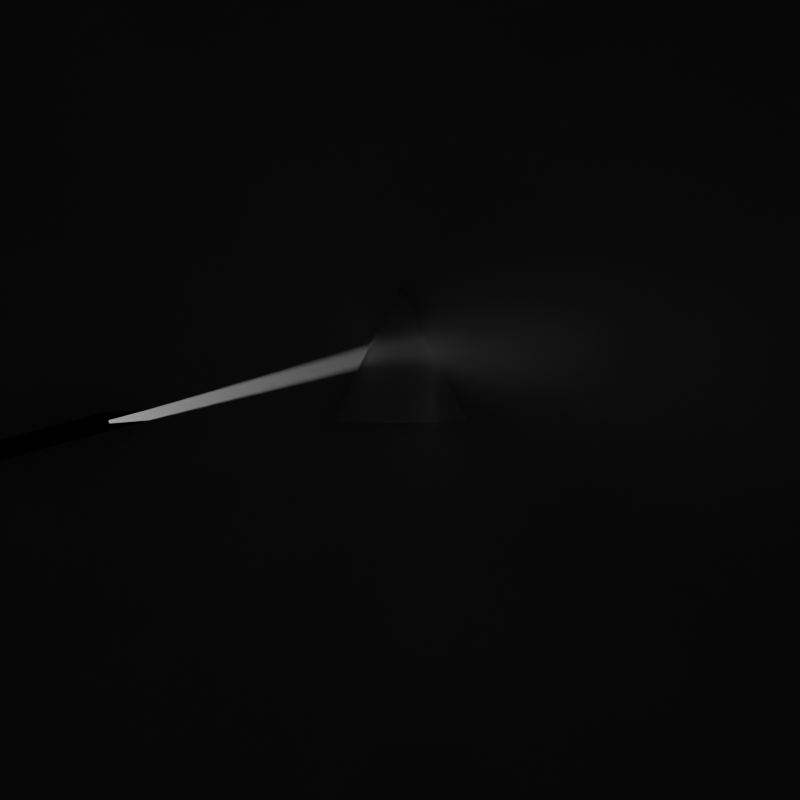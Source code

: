 # Source: prism.blend  (saved by Blender 3.4.6; exported with 4.5.12 LTS)
import bpy
from mathutils import Matrix  # noqa: F401  (used for matrix-valued properties, if any)

bpy.ops.wm.read_factory_settings(use_empty=True)
scene = bpy.context.scene
scene.name = 'Scene'

# ---- collections
col_collection = bpy.data.collections.new('Collection'); scene.collection.children.link(col_collection)

# ---- materials (node trees are filled in below, after node groups)
mat_cauchy_1_45_36000 = bpy.data.materials.new('CAUCHY_1.45_36000')
mat_cauchy_1_45_36000.alpha_threshold = 0.0
mat_cauchy_1_45_36000.roughness = 0.5
mat_cauchy_1_45_36000.line_color = (0.0, 0.0, 0.0, 1.0)
mat_white = bpy.data.materials.new('White')
mat_light = bpy.data.materials.new('Light')
mat_black = bpy.data.materials.new('Black')
mat_dimlight = bpy.data.materials.new('DimLight')

# ---- material node trees
mat_cauchy_1_45_36000.use_nodes = True; mat_cauchy_1_45_36000.node_tree.nodes.clear()
_N = mat_cauchy_1_45_36000.node_tree.nodes; _L = mat_cauchy_1_45_36000.node_tree.links
n0 = _N.new('ShaderNodeOutputMaterial'); n0.name = 'Material Output'; n0.location = (300, 300)
n1 = _N.new('ShaderNodeBsdfPrincipled'); n1.name = 'Principled BSDF'; n1.location = (10, 300)
n1.distribution = 'GGX'
n1.subsurface_method = 'RANDOM_WALK_SKIN'
n1.inputs[2].default_value = 0.0
n1.inputs[3].default_value = 1.45
n1.inputs[13].default_value = 0.0
n1.inputs[18].default_value = 1.0
n1.inputs[20].default_value = 0.0
n1.inputs[27].default_value = (0.0, 0.0, 0.0, 1.0)
n1.inputs[28].default_value = 1.0
_L.new(n1.outputs[0], n0.inputs[0])
n0.is_active_output = True
mat_white.use_nodes = True; mat_white.node_tree.nodes.clear()
_N = mat_white.node_tree.nodes; _L = mat_white.node_tree.links
n0 = _N.new('ShaderNodeBsdfPrincipled'); n0.name = 'Principled BSDF'; n0.location = (10, 300)
n0.distribution = 'GGX'
n0.subsurface_method = 'RANDOM_WALK_SKIN'
n0.inputs[3].default_value = 1.45
n0.inputs[13].default_value = 0.0
n0.inputs[20].default_value = 0.0
n0.inputs[27].default_value = (0.0, 0.0, 0.0, 1.0)
n0.inputs[28].default_value = 1.0
n1 = _N.new('ShaderNodeOutputMaterial'); n1.name = 'Material Output'; n1.location = (300, 300)
_L.new(n0.outputs[0], n1.inputs[0])
n1.is_active_output = True
mat_light.use_nodes = True; mat_light.node_tree.nodes.clear()
_N = mat_light.node_tree.nodes; _L = mat_light.node_tree.links
n0 = _N.new('ShaderNodeBsdfPrincipled'); n0.name = 'Principled BSDF'; n0.location = (10, 300)
n0.distribution = 'GGX'
n0.subsurface_method = 'RANDOM_WALK_SKIN'
n0.inputs[3].default_value = 1.45
n0.inputs[13].default_value = 0.0
n0.inputs[28].default_value = 1.0
n1 = _N.new('ShaderNodeOutputMaterial'); n1.name = 'Material Output'; n1.location = (300, 300)
_L.new(n0.outputs[0], n1.inputs[0])
n1.is_active_output = True
mat_black.use_nodes = True; mat_black.node_tree.nodes.clear()
_N = mat_black.node_tree.nodes; _L = mat_black.node_tree.links
n0 = _N.new('ShaderNodeBsdfPrincipled'); n0.name = 'Principled BSDF'; n0.location = (10, 300)
n0.distribution = 'GGX'
n0.subsurface_method = 'RANDOM_WALK_SKIN'
n0.inputs[0].default_value = (0.0, 0.0, 0.0, 1.0)
n0.inputs[3].default_value = 1.45
n0.inputs[13].default_value = 0.0
n0.inputs[20].default_value = 0.0
n0.inputs[27].default_value = (0.0, 0.0, 0.0, 1.0)
n0.inputs[28].default_value = 1.0
n1 = _N.new('ShaderNodeOutputMaterial'); n1.name = 'Material Output'; n1.location = (300, 300)
_L.new(n0.outputs[0], n1.inputs[0])
n1.is_active_output = True
mat_dimlight.use_nodes = True; mat_dimlight.node_tree.nodes.clear()
_N = mat_dimlight.node_tree.nodes; _L = mat_dimlight.node_tree.links
n0 = _N.new('ShaderNodeBsdfPrincipled'); n0.name = 'Principled BSDF'; n0.location = (10, 300)
n0.distribution = 'GGX'
n0.subsurface_method = 'RANDOM_WALK_SKIN'
n0.inputs[3].default_value = 1.45
n0.inputs[27].default_value = (0.0001, 0.0001, 0.0001, 1.0)
n0.inputs[28].default_value = 1.0
n1 = _N.new('ShaderNodeOutputMaterial'); n1.name = 'Material Output'; n1.location = (300, 300)
_L.new(n0.outputs[0], n1.inputs[0])
n1.is_active_output = True

# ---- world
world_world = bpy.data.worlds.new('World'); scene.world = world_world
world_world.use_nodes = True; world_world.node_tree.nodes.clear()
_N = world_world.node_tree.nodes; _L = world_world.node_tree.links
n0 = _N.new('ShaderNodeOutputWorld'); n0.name = 'World Output'; n0.location = (300, 300)
n1 = _N.new('ShaderNodeBackground'); n1.name = 'Background'; n1.location = (10, 300)
n1.inputs[0].default_value = (0.0, 0.0, 0.0, 1.0)
n1.inputs[1].default_value = 0.0
_L.new(n1.outputs[0], n0.inputs[0])
n0.is_active_output = True
world_world.color = (0.05088, 0.05088, 0.05088)
world_world.use_sun_shadow = False
world_world.sun_shadow_jitter_overblur = 0.0

# ---- cameras
cam_camera_001 = bpy.data.cameras.new('Camera.001')
cam_camera_001.sensor_width = 35.0

# ---- meshes
me_cube = bpy.data.meshes.new('Cube')
me_cube.from_pydata([(1.0, 1.0, -1.0), (1.0, -1.0, -1.0), (-1.0, 1.0, -1.0), (-1.0, -1.0, -1.0), (0.0, -1.0, 1.0), (0.0, 1.0, 1.0)], [], [(0, 4, 1), (4, 2, 3), (1, 4, 3), (0, 2, 5), (0, 3, 2), (0, 5, 4), (4, 5, 2), (0, 1, 3)])
_uv = me_cube.uv_layers.new(name='UVMap')
_uv.uv.foreach_set('vector', [0.0, 0.0, 0.0, 0.0, 0.0, 0.0, 0.0, 0.0, 0.0, 0.0, 0.0, 0.0, 0.0, 0.0, 0.0, 0.0, 0.0, 0.0, 0.0, 0.0, 0.0, 0.0, 0.0, 0.0, 0.0, 0.0, 0.0, 0.0, 0.0, 0.0, 0.0, 0.0, 0.0, 0.0, 0.0, 0.0, 0.0, 0.0, 0.0, 0.0, 0.0, 0.0, 0.0, 0.0, 0.0, 0.0, 0.0, 0.0])
me_cube.materials.append(mat_cauchy_1_45_36000)
me_cube.use_mirror_vertex_groups = False
me_cube.update()
me_plane = bpy.data.meshes.new('Plane')
me_plane.from_pydata([(-1.0, -1.0, 0.0), (1.0, -1.0, 0.0), (-1.0, 1.0, 0.0), (1.0, 1.0, 0.0)], [], [(1, 2, 0), (1, 3, 2)])
_uv = me_plane.uv_layers.new(name='UVMap')
_uv.uv.foreach_set('vector', [1.0, 0.0, 0.0, 1.0, 0.0, 0.0, 1.0, 0.0, 1.0, 1.0, 0.0, 1.0])
me_plane.materials.append(mat_white)
me_plane.update()
me_cube_001 = bpy.data.meshes.new('Cube.001')
me_cube_001.from_pydata([(-1.0, -1.0, -1.0), (-1.0, -1.0, 1.0), (-1.0, 1.0, -1.0), (-1.0, 1.0, 1.0), (1.0, -1.0, -1.0), (1.0, -1.0, 1.0), (1.0, 1.0, -1.0), (1.0, 1.0, 1.0)], [], [(1, 2, 0), (3, 6, 2), (5, 0, 4), (6, 0, 2), (3, 5, 7), (1, 3, 2), (3, 7, 6), (5, 1, 0), (6, 4, 0), (3, 1, 5)])
me_cube_001.polygons.foreach_set('material_index', [0, 1, 1, 1, 1, 0, 1, 1, 1, 1])
_uv = me_cube_001.uv_layers.new(name='UVMap')
_uv.uv.foreach_set('vector', [0.625, 0.0, 0.375, 0.25, 0.375, 0.0, 0.625, 0.25, 0.375, 0.5, 0.375, 0.25, 0.625, 0.75, 0.375, 1.0, 0.375, 0.75, 0.375, 0.5, 0.125, 0.75, 0.125, 0.5, 0.875, 0.5, 0.625, 0.75, 0.625, 0.5, 0.625, 0.0, 0.625, 0.25, 0.375, 0.25, 0.625, 0.25, 0.625, 0.5, 0.375, 0.5, 0.625, 0.75, 0.625, 1.0, 0.375, 1.0, 0.375, 0.5, 0.375, 0.75, 0.125, 0.75, 0.875, 0.5, 0.875, 0.75, 0.625, 0.75])
me_cube_001.materials.append(mat_light)
me_cube_001.materials.append(mat_black)
me_cube_001.update()
me_plane_001 = bpy.data.meshes.new('Plane.001')
me_plane_001.from_pydata([(-1.0, -1.0, 0.0), (1.0, -1.0, 0.0), (-1.0, 1.0, 0.0), (1.0, 1.0, 0.0)], [], [(1, 2, 0), (1, 3, 2)])
_uv = me_plane_001.uv_layers.new(name='UVMap')
_uv.uv.foreach_set('vector', [1.0, 0.0, 0.0, 1.0, 0.0, 0.0, 1.0, 0.0, 1.0, 1.0, 0.0, 1.0])
me_plane_001.materials.append(mat_dimlight)
me_plane_001.update()

# ---- objects
ob_prism = bpy.data.objects.new('Prism', me_cube)
ob_camera = bpy.data.objects.new('Camera', cam_camera_001)
ob_ground = bpy.data.objects.new('Ground', me_plane)
ob_lightbox = bpy.data.objects.new('LightBox', me_cube_001)
ob_dimlight = bpy.data.objects.new('DImLight', me_plane_001)

# ---- transforms, parenting, visibility, modifiers, constraints
ob_prism.location = (0.0, 6.2, 0.0)
ob_prism.scale = (0.75, 0.75, 0.75)
ob_prism.lock_rotations_4d = False
ob_prism.empty_display_type = 'ARROWS'
ob_prism.lineart.crease_threshold = 0.0
ob_camera.location = (0.0, -7.0, -0.5)
ob_camera.rotation_euler = (1.571, -0.0, -0.0)
ob_ground.location = (0.0, 6.9, 0.0)
ob_ground.rotation_euler = (1.571, -0.0, 0.0)
ob_ground.scale = (10.0, 10.0, 1.0)
ob_lightbox.location = (-5.0, 6.0, -1.2)
ob_lightbox.rotation_euler = (0.0, -0.2618, 0.0)
ob_lightbox.scale = (2.0, 1.0, 0.0625)
ob_dimlight.location = (0.0, -10.0, 0.0)
ob_dimlight.rotation_euler = (1.571, -0.0, 0.0)
ob_dimlight.scale = (4.0, 4.0, 4.0)

# ---- collection membership
col_collection.objects.link(ob_prism)
col_collection.objects.link(ob_camera)
col_collection.objects.link(ob_ground)
col_collection.objects.link(ob_lightbox)
col_collection.objects.link(ob_dimlight)

# ---- scene / render settings (as saved in the file)
scene.camera = ob_camera
scene.frame_start = 1; scene.frame_end = 250; scene.frame_set(0)
scene.render.engine = 'CYCLES'
scene.render.resolution_x = 500
scene.render.resolution_y = 500
scene.cycles.sampling_pattern = 'TABULATED_SOBOL'
scene.cycles.use_adaptive_sampling = False
scene.cycles.use_light_tree = False
scene.cycles.film_exposure = 10.0
scene.view_settings.view_transform = 'Filmic'
scene.view_settings.exposure = 5.031
bpy.context.view_layer.update()
